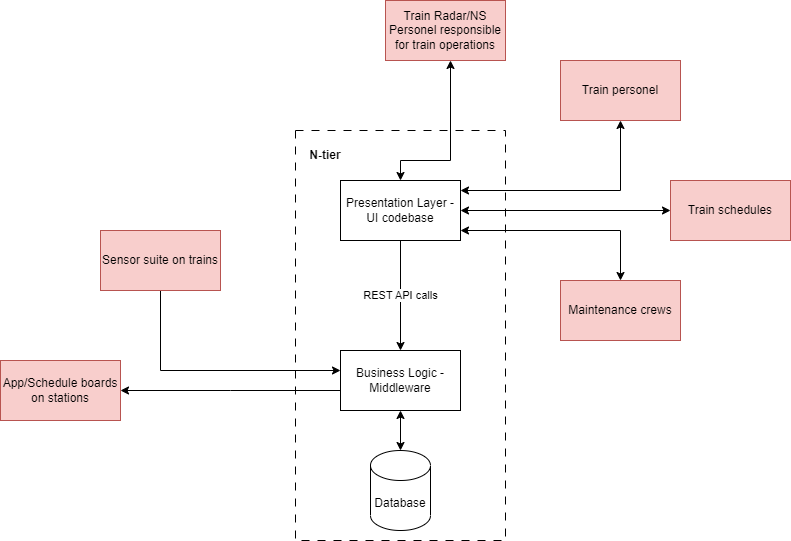

The diagram above was exported from draw.io. Its source (the exported page's mxGraphModel, read from the mxfile embedded in the PNG):
<mxGraphModel dx="1050" dy="1615" grid="1" gridSize="10" guides="1" tooltips="1" connect="1" arrows="1" fold="1" page="1" pageScale="1" pageWidth="850" pageHeight="1100" math="0" shadow="0">
  <root>
    <mxCell id="0" />
    <mxCell id="1" parent="0" />
    <mxCell id="myatWNEb9_p2_ikaUT09-7" value="" style="rounded=0;whiteSpace=wrap;html=1;dashed=1;dashPattern=8 8;fillColor=none;" parent="1" vertex="1">
      <mxGeometry x="495" y="-500" width="210" height="410" as="geometry" />
    </mxCell>
    <mxCell id="myatWNEb9_p2_ikaUT09-1" value="&lt;b&gt;N-tier&lt;/b&gt;" style="text;html=1;strokeColor=none;fillColor=none;align=center;verticalAlign=middle;whiteSpace=wrap;rounded=0;" parent="1" vertex="1">
      <mxGeometry x="495" y="-490" width="60" height="30" as="geometry" />
    </mxCell>
    <mxCell id="myatWNEb9_p2_ikaUT09-10" value="REST API calls" style="edgeStyle=orthogonalEdgeStyle;rounded=0;orthogonalLoop=1;jettySize=auto;html=1;startArrow=none;startFill=0;" parent="1" source="myatWNEb9_p2_ikaUT09-3" target="myatWNEb9_p2_ikaUT09-4" edge="1">
      <mxGeometry relative="1" as="geometry" />
    </mxCell>
    <mxCell id="myatWNEb9_p2_ikaUT09-18" style="edgeStyle=orthogonalEdgeStyle;rounded=0;orthogonalLoop=1;jettySize=auto;html=1;startArrow=classic;startFill=1;" parent="1" source="myatWNEb9_p2_ikaUT09-3" target="myatWNEb9_p2_ikaUT09-17" edge="1">
      <mxGeometry relative="1" as="geometry">
        <Array as="points">
          <mxPoint x="820" y="-400" />
        </Array>
      </mxGeometry>
    </mxCell>
    <mxCell id="myatWNEb9_p2_ikaUT09-20" style="edgeStyle=orthogonalEdgeStyle;rounded=0;orthogonalLoop=1;jettySize=auto;html=1;startArrow=classic;startFill=1;" parent="1" source="myatWNEb9_p2_ikaUT09-3" target="myatWNEb9_p2_ikaUT09-19" edge="1">
      <mxGeometry relative="1" as="geometry" />
    </mxCell>
    <mxCell id="uMd6SnHaIbXwUd68InB2-1" style="edgeStyle=orthogonalEdgeStyle;rounded=0;orthogonalLoop=1;jettySize=auto;html=1;startArrow=classic;startFill=1;" edge="1" parent="1" source="myatWNEb9_p2_ikaUT09-3" target="myatWNEb9_p2_ikaUT09-22">
      <mxGeometry relative="1" as="geometry">
        <Array as="points">
          <mxPoint x="600" y="-470" />
          <mxPoint x="650" y="-470" />
        </Array>
      </mxGeometry>
    </mxCell>
    <mxCell id="myatWNEb9_p2_ikaUT09-3" value="Presentation Layer - UI codebase" style="rounded=0;whiteSpace=wrap;html=1;" parent="1" vertex="1">
      <mxGeometry x="540" y="-450" width="120" height="60" as="geometry" />
    </mxCell>
    <mxCell id="myatWNEb9_p2_ikaUT09-24" style="edgeStyle=orthogonalEdgeStyle;rounded=0;orthogonalLoop=1;jettySize=auto;html=1;startArrow=classic;startFill=1;endArrow=none;endFill=0;" parent="1" source="myatWNEb9_p2_ikaUT09-4" target="myatWNEb9_p2_ikaUT09-9" edge="1">
      <mxGeometry relative="1" as="geometry">
        <Array as="points">
          <mxPoint x="360" y="-260" />
        </Array>
      </mxGeometry>
    </mxCell>
    <mxCell id="myatWNEb9_p2_ikaUT09-4" value="Business Logic - Middleware" style="rounded=0;whiteSpace=wrap;html=1;" parent="1" vertex="1">
      <mxGeometry x="540" y="-280" width="120" height="60" as="geometry" />
    </mxCell>
    <mxCell id="myatWNEb9_p2_ikaUT09-5" value="Database" style="shape=cylinder3;whiteSpace=wrap;html=1;boundedLbl=1;backgroundOutline=1;size=15;" parent="1" vertex="1">
      <mxGeometry x="570" y="-180" width="60" height="80" as="geometry" />
    </mxCell>
    <mxCell id="myatWNEb9_p2_ikaUT09-8" style="edgeStyle=orthogonalEdgeStyle;rounded=0;orthogonalLoop=1;jettySize=auto;html=1;startArrow=classic;startFill=1;endArrow=none;endFill=0;" parent="1" source="myatWNEb9_p2_ikaUT09-21" target="myatWNEb9_p2_ikaUT09-4" edge="1">
      <mxGeometry relative="1" as="geometry">
        <mxPoint x="440" y="-250" as="targetPoint" />
        <mxPoint x="380" y="-300" as="sourcePoint" />
        <Array as="points">
          <mxPoint x="430" y="-240" />
          <mxPoint x="430" y="-240" />
        </Array>
      </mxGeometry>
    </mxCell>
    <mxCell id="myatWNEb9_p2_ikaUT09-9" value="Sensor suite on trains" style="rounded=0;whiteSpace=wrap;html=1;fillColor=#f8cecc;strokeColor=#b85450;" parent="1" vertex="1">
      <mxGeometry x="300" y="-400" width="120" height="60" as="geometry" />
    </mxCell>
    <mxCell id="myatWNEb9_p2_ikaUT09-11" style="edgeStyle=orthogonalEdgeStyle;rounded=0;orthogonalLoop=1;jettySize=auto;html=1;startArrow=classic;startFill=1;entryX=0.5;entryY=0;entryDx=0;entryDy=0;entryPerimeter=0;" parent="1" source="myatWNEb9_p2_ikaUT09-4" target="myatWNEb9_p2_ikaUT09-5" edge="1">
      <mxGeometry relative="1" as="geometry">
        <mxPoint x="610" y="-309.9999999999998" as="sourcePoint" />
        <mxPoint x="610" y="-269.9999999999998" as="targetPoint" />
      </mxGeometry>
    </mxCell>
    <mxCell id="myatWNEb9_p2_ikaUT09-14" style="edgeStyle=orthogonalEdgeStyle;rounded=0;orthogonalLoop=1;jettySize=auto;html=1;startArrow=classic;startFill=1;" parent="1" source="myatWNEb9_p2_ikaUT09-3" target="myatWNEb9_p2_ikaUT09-15" edge="1">
      <mxGeometry relative="1" as="geometry">
        <mxPoint x="920" y="-620" as="sourcePoint" />
        <Array as="points">
          <mxPoint x="820" y="-440" />
        </Array>
      </mxGeometry>
    </mxCell>
    <mxCell id="myatWNEb9_p2_ikaUT09-15" value="Train personel" style="rounded=0;whiteSpace=wrap;html=1;fillColor=#f8cecc;strokeColor=#b85450;" parent="1" vertex="1">
      <mxGeometry x="760" y="-570" width="120" height="60" as="geometry" />
    </mxCell>
    <mxCell id="myatWNEb9_p2_ikaUT09-17" value="Maintenance crews" style="rounded=0;whiteSpace=wrap;html=1;fillColor=#f8cecc;strokeColor=#b85450;" parent="1" vertex="1">
      <mxGeometry x="760" y="-350" width="120" height="60" as="geometry" />
    </mxCell>
    <mxCell id="myatWNEb9_p2_ikaUT09-19" value="Train schedules" style="rounded=0;whiteSpace=wrap;html=1;fillColor=#f8cecc;strokeColor=#b85450;" parent="1" vertex="1">
      <mxGeometry x="870" y="-450" width="120" height="60" as="geometry" />
    </mxCell>
    <mxCell id="myatWNEb9_p2_ikaUT09-21" value="App/Schedule boards on stations" style="rounded=0;whiteSpace=wrap;html=1;fillColor=#f8cecc;strokeColor=#b85450;" parent="1" vertex="1">
      <mxGeometry x="200" y="-270" width="120" height="60" as="geometry" />
    </mxCell>
    <mxCell id="myatWNEb9_p2_ikaUT09-22" value="Train Radar/NS Personel responsible for train operations" style="rounded=0;whiteSpace=wrap;html=1;fillColor=#f8cecc;strokeColor=#b85450;" parent="1" vertex="1">
      <mxGeometry x="585" y="-630" width="120" height="60" as="geometry" />
    </mxCell>
  </root>
</mxGraphModel>